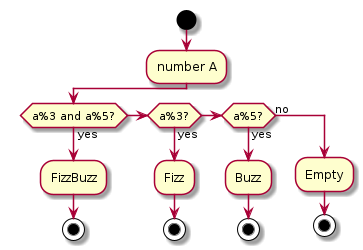

The diagram above was rendered by PlantUML. Its source (embedded in the PNG):
@startuml
start

:number A;

if (a%3 and a%5?) then (yes)
    :FizzBuzz;
    stop
else if (a%3?) then (yes)
        :Fizz;
        stop
else if (a%5?) then (yes)
         :Buzz;
         stop
else (no)
         :Empty;
         stop
endif
@enduml